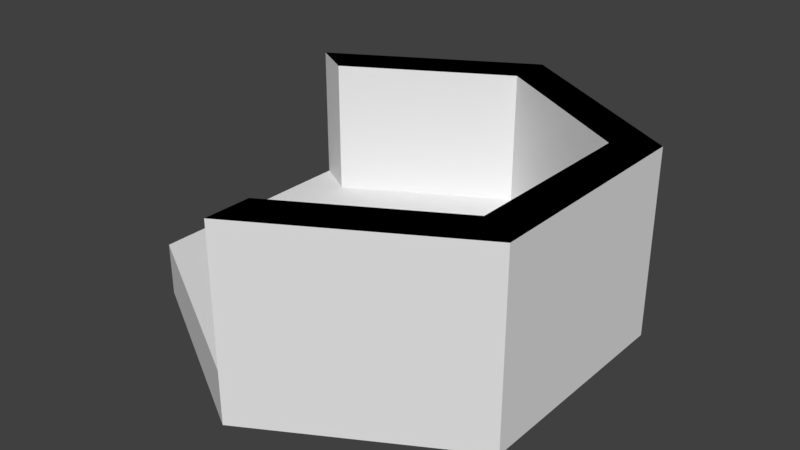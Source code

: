 # Source: Splat_walls4.blend  (saved by Blender 2.79.0; exported with 4.5.12 LTS)
import bpy
from mathutils import Matrix  # noqa: F401  (used for matrix-valued properties, if any)

bpy.ops.wm.read_factory_settings(use_empty=True)
scene = bpy.context.scene
scene.name = 'Scene'

# ---- collections
col_collection_1 = bpy.data.collections.new('Collection 1'); scene.collection.children.link(col_collection_1)

# ---- materials (node trees are filled in below, after node groups)
mat_material_024 = bpy.data.materials.new('Material.024')
mat_material_024.alpha_threshold = 0.0
mat_material_024.use_transparent_shadow = False
mat_material_024.roughness = 0.5
mat_material_023 = bpy.data.materials.new('Material.023')
mat_material_023.alpha_threshold = 0.0
mat_material_023.use_transparent_shadow = False
mat_material_023.diffuse_color = (0.0, 0.0, 0.0, 1.0)
mat_material_023.roughness = 0.5

# ---- material node trees

# ---- world
world_world = bpy.data.worlds.new('World'); scene.world = world_world
world_world.color = (0.05088, 0.05088, 0.05088)
world_world.use_sun_shadow = False
world_world.sun_shadow_jitter_overblur = 0.0
world_world.cycles.sampling_method = 'MANUAL'

# ---- meshes
me_circle_012 = bpy.data.meshes.new('Circle.012')
me_circle_012.from_pydata([(0.0, 1.0, 0.0), (-0.866, 0.5, 0.0), (-0.866, -0.5, 0.0), (8.742e-08, -1.0, 0.0), (0.866, -0.5, 0.0), (0.866, 0.5, 0.0), (-0.866, 0.5, 0.2359), (0.0, 1.0, 0.2359), (-0.866, -0.5, 0.2359), (8.742e-08, -1.0, 0.2359), (0.866, -0.5, 0.2359), (0.866, 0.5, 0.2359), (-0.6928, 0.4, 0.2359), (3.974e-09, 0.8, 0.2359), (-0.6928, -0.4, 0.2359), (7.391e-08, -0.8, 0.2359), (0.6928, -0.4, 0.2359), (0.6928, 0.4, 0.2359), (-0.866, 0.5, 0.8359), (0.0, 1.0, 0.8359), (-0.6928, 0.4, 0.8359), (3.974e-09, 0.8, 0.8359), (0.0, 1.0, 0.8359), (0.866, 0.5, 0.8359), (3.974e-09, 0.8, 0.8359), (0.6928, 0.4, 0.8359), (0.866, 0.5, 0.8359), (0.866, -0.5, 0.8359), (0.6928, 0.4, 0.8359), (0.6928, -0.4, 0.8359), (0.866, -0.5, 0.8359), (8.742e-08, -1.0, 0.8359), (0.6928, -0.4, 0.8359), (7.391e-08, -0.8, 0.8359)], [], [(1, 0, 5, 4, 3, 2), (6, 8, 14, 12), (5, 0, 7, 11), (3, 4, 10, 9), (1, 2, 8, 6), (4, 5, 11, 10), (2, 3, 9, 8), (0, 1, 6, 7), (12, 14, 15, 16, 17, 13), (16, 10, 27, 29), (8, 9, 15, 14), (12, 13, 21, 20), (7, 13, 24, 22), (15, 9, 31, 33), (19, 18, 20, 21), (13, 7, 19, 21), (6, 12, 20, 18), (7, 6, 18, 19), (23, 22, 24, 25), (13, 17, 25, 24), (17, 11, 23, 25), (11, 7, 22, 23), (27, 26, 28, 29), (10, 11, 26, 27), (11, 17, 28, 26), (17, 16, 29, 28), (31, 30, 32, 33), (9, 10, 30, 31), (10, 16, 32, 30), (16, 15, 33, 32)])
me_circle_012.polygons.foreach_set('material_index', [0, 0, 0, 0, 0, 0, 0, 0, 0, 0, 0, 0, 0, 0, 1, 0, 0, 0, 1, 0, 0, 0, 1, 0, 0, 0, 1, 0, 0, 0])
me_circle_012.materials.append(mat_material_024)
me_circle_012.materials.append(mat_material_023)
me_circle_012.use_remesh_preserve_volume = False
me_circle_012.use_remesh_preserve_attributes = False
me_circle_012.use_mirror_vertex_groups = False
me_circle_012.update()

# ---- objects
ob_circle_012 = bpy.data.objects.new('Circle.012', me_circle_012)

# ---- transforms, parenting, visibility, modifiers, constraints
ob_circle_012.location = (0.0, 0.0, 0.0)
ob_circle_012.lineart.crease_threshold = 0.0

# ---- collection membership
col_collection_1.objects.link(ob_circle_012)

# ---- scene / render settings (as saved in the file)
scene.frame_start = 1; scene.frame_end = 250; scene.frame_set(1)
scene.render.engine = 'BLENDER_EEVEE_NEXT'
scene.render.resolution_percentage = 50
scene.render.dither_intensity = 0.0
scene.cycles.use_denoising = False
scene.cycles.samples = 128
scene.cycles.sampling_pattern = 'TABULATED_SOBOL'
scene.cycles.use_adaptive_sampling = False
scene.cycles.use_light_tree = False
scene.cycles.blur_glossy = 0.0
scene.cycles.sample_clamp_indirect = 0.0
scene.view_settings.view_transform = 'Standard'
bpy.context.view_layer.update()

# ---- added for rendering (the .blend has no active camera and no usable light): camera, sun
cam_auto = bpy.data.cameras.new('AutoCamera')
cam_auto.lens = 50.0
cam_auto.sensor_width = 36.0
cam_auto.clip_end = 1000.0
ob_auto_camera = bpy.data.objects.new('AutoCamera', cam_auto)
scene.collection.objects.link(ob_auto_camera)
ob_auto_camera.location = (2.56718, -3.08061, 2.47168)
ob_auto_camera.rotation_euler = (1.09748, -7.21219e-08, 0.694738)
scene.camera = ob_auto_camera
light_auto_sun = bpy.data.lights.new('AutoSun', 'SUN')
light_auto_sun.energy = 3.0
light_auto_sun.angle = 0.0523599
ob_auto_sun = bpy.data.objects.new('AutoSun', light_auto_sun)
scene.collection.objects.link(ob_auto_sun)
ob_auto_sun.rotation_euler = (0.872665, 0.174533, 0.523599)
bpy.context.view_layer.update()
